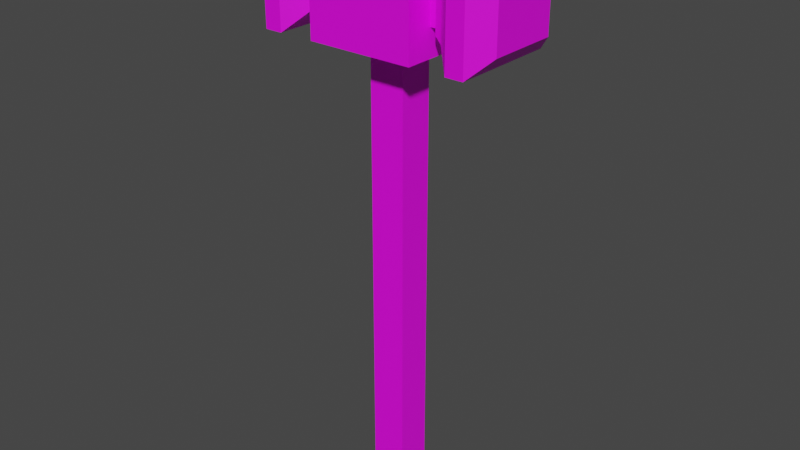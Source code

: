 # Source: warhammer.blend  (saved by Blender 2.91.10; exported with 4.5.12 LTS)
import bpy
from mathutils import Matrix  # noqa: F401  (used for matrix-valued properties, if any)

bpy.ops.wm.read_factory_settings(use_empty=True)
scene = bpy.context.scene
scene.name = 'Scene'

# ---- collections
col_collection = bpy.data.collections.new('Collection'); scene.collection.children.link(col_collection)

# ---- images (referenced by path relative to the original .blend; pixels are not part of the script)
import os
ASSET_DIR = os.environ.get("B2B_ASSET_DIR", "")  # directory of the original .blend (textures are referenced by path, not embedded)
HERE = os.path.dirname(os.path.abspath(__file__))  # packed textures are extracted next to this script under _unpacked/

def load_image(name, relpath, width, height, colorspace="sRGB"):
    """Load a texture the original file referenced (path relative to the .blend, or extracted next to this script)."""
    p = next((c for c in (os.path.join(HERE, relpath), os.path.join(ASSET_DIR, relpath)) if relpath and os.path.exists(c)), "")
    if p:
        img = bpy.data.images.load(p, check_existing=True)
        img.name = name
    else:  # same state as the original file: an image datablock whose file is absent (Cycles renders it pink)
        img = bpy.data.images.new(name, width, height)
        img.source = "FILE"
        img.filepath = "//" + (relpath or name)
    img.colorspace_settings.name = colorspace
    return img
img_warhammer_png = load_image('warhammer.png', 'warhammer.png', 1024, 1024, 'sRGB')

# ---- materials (node trees are filled in below, after node groups)
mat_warhammer = bpy.data.materials.new('warhammer')
mat_warhammer.use_transparent_shadow = False

# ---- material node trees
mat_warhammer.use_nodes = True; mat_warhammer.node_tree.nodes.clear()
_N = mat_warhammer.node_tree.nodes; _L = mat_warhammer.node_tree.links
n0 = _N.new('ShaderNodeBsdfPrincipled'); n0.name = 'Principled BSDF'; n0.location = (10, 300)
n0.distribution = 'GGX'
n0.subsurface_method = 'BURLEY'
n0.inputs[3].default_value = 1.45
n0.inputs[27].default_value = (0.0, 0.0, 0.0, 1.0)
n0.inputs[28].default_value = 1.0
n1 = _N.new('ShaderNodeOutputMaterial'); n1.name = 'Material Output'; n1.location = (300, 300)
n2 = _N.new('ShaderNodeTexImage'); n2.name = 'Image Texture'; n2.location = (-280, 279)
n2.image = img_warhammer_png
n2.interpolation = 'Closest'
_L.new(n0.outputs[0], n1.inputs[0])
_L.new(n2.outputs[0], n0.inputs[0])
n1.is_active_output = True

# ---- world
world_world = bpy.data.worlds.new('World'); scene.world = world_world
world_world.use_nodes = True; world_world.node_tree.nodes.clear()
_N = world_world.node_tree.nodes; _L = world_world.node_tree.links
n0 = _N.new('ShaderNodeOutputWorld'); n0.name = 'World Output'; n0.location = (300, 300)
n1 = _N.new('ShaderNodeBackground'); n1.name = 'Background'; n1.location = (10, 300)
n1.inputs[0].default_value = (0.05088, 0.05088, 0.05088, 1.0)
_L.new(n1.outputs[0], n0.inputs[0])
n0.is_active_output = True
world_world.color = (0.05088, 0.05088, 0.05088)
world_world.use_sun_shadow = False
world_world.sun_shadow_jitter_overblur = 0.0

# ---- meshes
me_cube_002 = bpy.data.meshes.new('Cube.002')
me_cube_002.from_pydata([(0.4375, -0.125, 0.6875), (0.4375, -0.125, 0.9375), (0.4375, 0.125, 0.6875), (0.4375, 0.125, 0.9375), (0.375, -0.1875, 1.0), (0.375, 0.1875, 1.0), (0.375, -0.1875, 0.625), (0.375, 0.1875, 0.625), (0.3125, -0.1875, 1.0), (0.3125, 0.1875, 1.0), (0.3125, -0.1875, 0.625), (0.3125, 0.1875, 0.625), (0.25, -0.125, 0.9375), (0.25, 0.125, 0.9375), (0.25, -0.125, 0.6875), (0.25, 0.125, 0.6875), (0.2188, -0.1094, 0.9219), (0.2188, 0.1094, 0.9219), (0.2188, -0.1094, 0.7031), (0.2188, 0.1094, 0.7031), (0.2188, -0.09375, 0.9062), (0.2188, 0.09375, 0.9062), (0.2188, -0.09375, 0.7188), (0.2188, 0.09375, 0.7188), (0.1875, -0.09375, 0.9062), (0.1875, 0.09375, 0.9062), (0.1875, -0.09375, 0.7188), (0.1875, 0.09375, 0.7188), (0.1875, -0.1875, 0.9531), (0.1875, 0.1875, 0.9531), (0.1875, -0.1875, 0.625), (0.1875, 0.1875, 0.625), (0.1875, -0.125, 1.0), (0.1875, 0.125, 1.0), (0.0625, -0.0625, 0.625), (0.0625, 0.0625, 0.625), (0.0625, -0.0625, -1.0), (0.0625, 0.0625, -1.0), (-0.4375, -0.125, 0.6875), (-0.4375, -0.125, 0.9375), (-0.4375, 0.125, 0.6875), (-0.4375, 0.125, 0.9375), (-0.375, -0.1875, 1.0), (-0.375, 0.1875, 1.0), (-0.375, -0.1875, 0.625), (-0.375, 0.1875, 0.625), (-0.3125, -0.1875, 1.0), (-0.3125, 0.1875, 1.0), (-0.3125, -0.1875, 0.625), (-0.3125, 0.1875, 0.625), (-0.25, -0.125, 0.9375), (-0.25, 0.125, 0.9375), (-0.25, -0.125, 0.6875), (-0.25, 0.125, 0.6875), (-0.2188, -0.1094, 0.9219), (-0.2188, 0.1094, 0.9219), (-0.2188, -0.1094, 0.7031), (-0.2188, 0.1094, 0.7031), (-0.2188, -0.09375, 0.9062), (-0.2188, 0.09375, 0.9062), (-0.2188, -0.09375, 0.7188), (-0.2188, 0.09375, 0.7188), (-0.1875, -0.09375, 0.9062), (-0.1875, 0.09375, 0.9062), (-0.1875, -0.09375, 0.7188), (-0.1875, 0.09375, 0.7188), (-0.1875, -0.1875, 0.9531), (-0.1875, 0.1875, 0.9531), (-0.1875, -0.1875, 0.625), (-0.1875, 0.1875, 0.625), (-0.1875, -0.125, 1.0), (-0.1875, 0.125, 1.0), (0.0, -0.1875, 0.9531), (0.0, 0.1875, 0.9531), (0.0, -0.1875, 0.625), (0.0, 0.1875, 0.625), (0.0, -0.125, 1.0), (0.0, 0.125, 1.0), (0.0, 0.0625, 0.625), (0.0, -0.0625, 0.625), (-0.0625, -0.0625, 0.625), (-0.0625, 0.0625, 0.625), (0.0, 0.0625, -1.0), (0.0, -0.0625, -1.0), (-0.0625, -0.0625, -1.0), (-0.0625, 0.0625, -1.0)], [], [(2, 3, 1, 0), (1, 3, 5, 4), (2, 0, 6, 7), (0, 1, 4, 6), (2, 7, 5, 3), (7, 6, 10, 11), (6, 4, 8, 10), (4, 5, 9, 8), (5, 7, 11, 9), (10, 8, 12, 14), (8, 9, 13, 12), (9, 11, 15, 13), (11, 10, 14, 15), (12, 13, 17, 16), (13, 15, 19, 17), (15, 14, 18, 19), (14, 12, 16, 18), (17, 19, 23, 21), (19, 18, 22, 23), (18, 16, 20, 22), (16, 17, 21, 20), (22, 20, 24, 26), (20, 21, 25, 24), (21, 23, 27, 25), (23, 22, 26, 27), (25, 27, 31, 29), (27, 26, 30, 31), (26, 24, 28, 30), (24, 25, 29, 28), (32, 28, 72, 76), (28, 29, 33, 32), (33, 32, 76, 77), (30, 28, 72, 74), (29, 33, 77, 73), (29, 31, 75, 73), (30, 74, 79, 34), (31, 30, 34, 35), (75, 31, 35, 78), (78, 35, 37, 82), (35, 34, 36, 37), (34, 79, 83, 36), (36, 83, 82, 37), (40, 38, 39, 41), (39, 42, 43, 41), (40, 45, 44, 38), (38, 44, 42, 39), (40, 41, 43, 45), (45, 49, 48, 44), (44, 48, 46, 42), (42, 46, 47, 43), (43, 47, 49, 45), (48, 52, 50, 46), (46, 50, 51, 47), (47, 51, 53, 49), (49, 53, 52, 48), (50, 54, 55, 51), (51, 55, 57, 53), (53, 57, 56, 52), (52, 56, 54, 50), (55, 59, 61, 57), (57, 61, 60, 56), (56, 60, 58, 54), (54, 58, 59, 55), (60, 64, 62, 58), (58, 62, 63, 59), (59, 63, 65, 61), (61, 65, 64, 60), (63, 67, 69, 65), (65, 69, 68, 64), (64, 68, 66, 62), (62, 66, 67, 63), (70, 76, 72, 66), (66, 70, 71, 67), (71, 77, 76, 70), (68, 74, 72, 66), (67, 73, 77, 71), (67, 73, 75, 69), (68, 80, 79, 74), (69, 81, 80, 68), (75, 78, 81, 69), (78, 82, 85, 81), (81, 85, 84, 80), (80, 84, 83, 79), (84, 85, 82, 83)])
_uv = me_cube_002.uv_layers.new(name='UVMap')
_uv.uv.foreach_set('vector', [0.75, 0.6875, 0.75, 0.9375, 0.5, 0.9375, 0.5, 0.6875, 0.75, 0.9375, 0.75, 0.6875, 0.8125, 0.625, 0.8125, 1.0, 0.75, 0.6875, 0.75, 0.9375, 0.8125, 1.0, 0.8125, 0.625, 0.75, 0.9375, 0.75, 0.6875, 0.8125, 0.625, 0.8125, 1.0, 0.75, 0.9375, 0.8125, 1.0, 0.8125, 0.625, 0.75, 0.6875, 0.8125, 0.625, 0.8125, 1.0, 0.875, 1.0, 0.875, 0.625, 0.8125, 1.0, 0.8125, 0.625, 0.875, 0.625, 0.875, 1.0, 0.8125, 1.0, 0.8125, 0.625, 0.875, 0.625, 0.875, 1.0, 0.8125, 0.625, 0.8125, 1.0, 0.875, 1.0, 0.875, 0.625, 0.875, 1.0, 0.875, 0.625, 0.9375, 0.6875, 0.9375, 0.9375, 0.875, 1.0, 0.875, 0.625, 0.9375, 0.6875, 0.9375, 0.9375, 0.875, 0.625, 0.875, 1.0, 0.9375, 0.9375, 0.9375, 0.6875, 0.875, 0.625, 0.875, 1.0, 0.9375, 0.9375, 0.9375, 0.6875, 0.9375, 0.9375, 0.9375, 0.6875, 1.0, 0.6875, 1.0, 0.9375, 0.9375, 0.6875, 0.9375, 0.9375, 1.0, 0.9375, 1.0, 0.6875, 0.9375, 0.6875, 0.9375, 0.9375, 1.0, 0.9375, 1.0, 0.6875, 0.9375, 0.9375, 0.9375, 0.6875, 1.0, 0.6875, 1.0, 0.9375, 0.09375, 0.9688, 0.09375, 0.9062, 0.125, 0.875, 0.125, 1.0, 0.09375, 0.9062, 0.03125, 0.9062, 0.0, 0.875, 0.125, 0.875, 0.03125, 0.9062, 0.03125, 0.9688, 0.0, 1.0, 0.0, 0.875, 0.03125, 0.9688, 0.09375, 0.9688, 0.125, 1.0, 0.0, 1.0, 0.2188, 0.0625, 0.125, 0.0625, 0.125, 0.03125, 0.2188, 0.03125, 0.2188, 0.0625, 0.125, 0.0625, 0.125, 0.03125, 0.2188, 0.03125, 0.125, 0.0625, 0.2188, 0.0625, 0.2188, 0.03125, 0.125, 0.03125, 0.125, 0.0625, 0.2188, 0.0625, 0.2188, 0.03125, 0.125, 0.03125, 0.9062, 0.25, 0.9062, 0.0625, 1.0, 0.0, 1.0, 0.3125, 0.9062, 0.0625, 0.7188, 0.0625, 0.625, 0.0, 1.0, 0.0, 0.7188, 0.0625, 0.7188, 0.25, 0.625, 0.3125, 0.625, 0.0, 0.7188, 0.25, 0.9062, 0.25, 1.0, 0.3125, 0.625, 0.3125, 0.5938, 0.375, 0.5938, 0.3125, 0.4062, 0.3125, 0.4062, 0.375, 0.625, 0.3125, 1.0, 0.3125, 0.9375, 0.375, 0.6875, 0.375, 0.5938, 0.625, 0.5938, 0.375, 0.4062, 0.375, 0.4062, 0.625, 0.5938, 0.0, 0.5938, 0.3125, 0.4062, 0.3125, 0.4062, 0.0, 0.5938, 0.375, 0.5938, 0.3125, 0.4062, 0.3125, 0.4062, 0.375, 0.5938, 0.3125, 0.5938, 0.0, 0.4062, 0.0, 0.4062, 0.3125, 0.5, 0.625, 0.3125, 0.625, 0.3125, 0.75, 0.375, 0.75, 0.5, 1.0, 0.5, 0.625, 0.375, 0.75, 0.375, 0.875, 0.3125, 1.0, 0.5, 1.0, 0.375, 0.875, 0.3125, 0.875, 0.03125, 0.8125, 0.0625, 0.8125, 0.0625, 0.0, 0.03125, 0.0, 0.0625, 0.8125, 0.0, 0.8125, 0.0, 0.0, 0.0625, 0.0, 0.0625, 0.8125, 0.03125, 0.8125, 0.03125, 0.0, 0.0625, 0.0, 0.125, 0.0, 0.09375, 0.0, 0.09375, 0.0625, 0.125, 0.0625, 0.75, 0.6875, 0.5, 0.6875, 0.5, 0.9375, 0.75, 0.9375, 0.75, 0.6875, 0.8125, 0.625, 0.8125, 1.0, 0.75, 0.9375, 0.75, 0.9375, 0.8125, 1.0, 0.8125, 0.625, 0.75, 0.6875, 0.75, 0.6875, 0.8125, 0.625, 0.8125, 1.0, 0.75, 0.9375, 0.75, 0.6875, 0.75, 0.9375, 0.8125, 1.0, 0.8125, 0.625, 0.8125, 1.0, 0.875, 1.0, 0.875, 0.625, 0.8125, 0.625, 0.8125, 0.625, 0.875, 0.625, 0.875, 1.0, 0.8125, 1.0, 0.8125, 0.625, 0.875, 0.625, 0.875, 1.0, 0.8125, 1.0, 0.8125, 1.0, 0.875, 1.0, 0.875, 0.625, 0.8125, 0.625, 0.875, 0.625, 0.9375, 0.6875, 0.9375, 0.9375, 0.875, 1.0, 0.875, 0.625, 0.9375, 0.6875, 0.9375, 0.9375, 0.875, 1.0, 0.875, 1.0, 0.9375, 0.9375, 0.9375, 0.6875, 0.875, 0.625, 0.875, 1.0, 0.9375, 0.9375, 0.9375, 0.6875, 0.875, 0.625, 0.9375, 0.6875, 1.0, 0.6875, 1.0, 0.9375, 0.9375, 0.9375, 0.9375, 0.9375, 1.0, 0.9375, 1.0, 0.6875, 0.9375, 0.6875, 0.9375, 0.9375, 1.0, 0.9375, 1.0, 0.6875, 0.9375, 0.6875, 0.9375, 0.6875, 1.0, 0.6875, 1.0, 0.9375, 0.9375, 0.9375, 0.125, 1.0, 0.09375, 0.9688, 0.09375, 0.9062, 0.125, 0.875, 0.125, 0.875, 0.09375, 0.9062, 0.03125, 0.9062, 0.0, 0.875, 0.0, 0.875, 0.03125, 0.9062, 0.03125, 0.9688, 0.0, 1.0, 0.0, 1.0, 0.03125, 0.9688, 0.09375, 0.9688, 0.125, 1.0, 0.2188, 0.03125, 0.2188, 0.0625, 0.125, 0.0625, 0.125, 0.03125, 0.2188, 0.03125, 0.2188, 0.0625, 0.125, 0.0625, 0.125, 0.03125, 0.125, 0.0625, 0.125, 0.03125, 0.2188, 0.03125, 0.2188, 0.0625, 0.125, 0.0625, 0.125, 0.03125, 0.2188, 0.03125, 0.2188, 0.0625, 0.9062, 0.25, 1.0, 0.3125, 1.0, 0.0, 0.9062, 0.0625, 0.9062, 0.0625, 1.0, 0.0, 0.625, 0.0, 0.7188, 0.0625, 0.7188, 0.0625, 0.625, 0.0, 0.625, 0.3125, 0.7188, 0.25, 0.7188, 0.25, 0.625, 0.3125, 1.0, 0.3125, 0.9062, 0.25, 0.2188, 0.375, 0.4062, 0.375, 0.4062, 0.3125, 0.2188, 0.3125, 0.625, 0.3125, 0.6875, 0.375, 0.9375, 0.375, 1.0, 0.3125, 0.2188, 0.625, 0.4062, 0.625, 0.4062, 0.375, 0.2188, 0.375, 0.2188, 0.0, 0.4062, 0.0, 0.4062, 0.3125, 0.2188, 0.3125, 0.2188, 0.375, 0.4062, 0.375, 0.4062, 0.3125, 0.2188, 0.3125, 0.2188, 0.3125, 0.4062, 0.3125, 0.4062, 0.0, 0.2188, 0.0, 0.125, 0.625, 0.25, 0.75, 0.3125, 0.75, 0.3125, 0.625, 0.125, 1.0, 0.25, 0.875, 0.25, 0.75, 0.125, 0.625, 0.3125, 1.0, 0.3125, 0.875, 0.25, 0.875, 0.125, 1.0, 0.03125, 0.8125, 0.03125, 0.0, 0.0, 0.0, 0.0, 0.8125, 0.0625, 0.8125, 0.0625, 0.0, 0.0, 0.0, 0.0, 0.8125, 0.0, 0.8125, 0.0, 0.0, 0.03125, 0.0, 0.03125, 0.8125, 0.0625, 0.0, 0.0625, 0.0625, 0.09375, 0.0625, 0.09375, 0.0])
me_cube_002.materials.append(mat_warhammer)
me_cube_002.use_remesh_fix_poles = True
me_cube_002.use_remesh_preserve_attributes = False
me_cube_002.use_mirror_vertex_groups = False
me_cube_002.update()

# ---- objects
ob_warhammer = bpy.data.objects.new('warhammer', me_cube_002)

# ---- transforms, parenting, visibility, modifiers, constraints
ob_warhammer.location = (0.0, 0.0, 0.0)
ob_warhammer.lineart.crease_threshold = 0.0

# ---- collection membership
col_collection.objects.link(ob_warhammer)

# ---- scene / render settings (as saved in the file)
scene.frame_start = 1; scene.frame_end = 250; scene.frame_set(1)
scene.render.engine = 'BLENDER_EEVEE_NEXT'
scene.cycles.use_denoising = False
scene.cycles.samples = 128
scene.cycles.sampling_pattern = 'TABULATED_SOBOL'
scene.cycles.use_adaptive_sampling = False
scene.cycles.use_light_tree = False
scene.view_settings.view_transform = 'Filmic'
bpy.context.view_layer.update()

# ---- added for rendering (the .blend has no active camera and no usable light): camera, sun
cam_auto = bpy.data.cameras.new('AutoCamera')
cam_auto.lens = 50.0
cam_auto.sensor_width = 36.0
cam_auto.clip_end = 1000.0
ob_auto_camera = bpy.data.objects.new('AutoCamera', cam_auto)
scene.collection.objects.link(ob_auto_camera)
ob_auto_camera.location = (2.04938, -2.45925, 1.6395)
ob_auto_camera.rotation_euler = (1.09748, -7.21219e-08, 0.694738)
scene.camera = ob_auto_camera
light_auto_sun = bpy.data.lights.new('AutoSun', 'SUN')
light_auto_sun.energy = 3.0
light_auto_sun.angle = 0.0523599
ob_auto_sun = bpy.data.objects.new('AutoSun', light_auto_sun)
scene.collection.objects.link(ob_auto_sun)
ob_auto_sun.rotation_euler = (0.872665, 0.174533, 0.523599)
bpy.context.view_layer.update()
